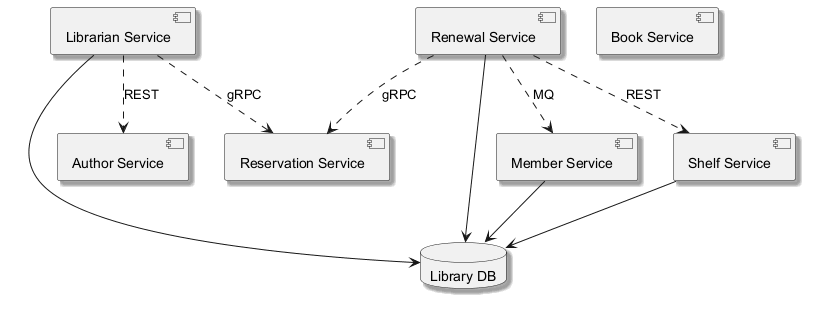

The diagram above was rendered by PlantUML. Its source (embedded in the PNG):
@startuml
skinparam shadowing true
component "Author Service" as C_AuthorService
component "Librarian Service" as C_LibrarianService
component "Book Service" as C_BookService
component "Member Service" as C_MemberService
component "Shelf Service" as C_ShelfService
component "Renewal Service" as C_RenewalService
component "Reservation Service" as C_ReservationService
database "Library DB" as DB_library
C_LibrarianService --> DB_library
C_MemberService --> DB_library
C_ShelfService --> DB_library
C_RenewalService --> DB_library
C_LibrarianService ..> C_ReservationService : gRPC
C_RenewalService ..> C_ShelfService : REST
C_RenewalService ..> C_ReservationService : gRPC
C_RenewalService ..> C_MemberService : MQ
C_LibrarianService ..> C_AuthorService : REST
@enduml